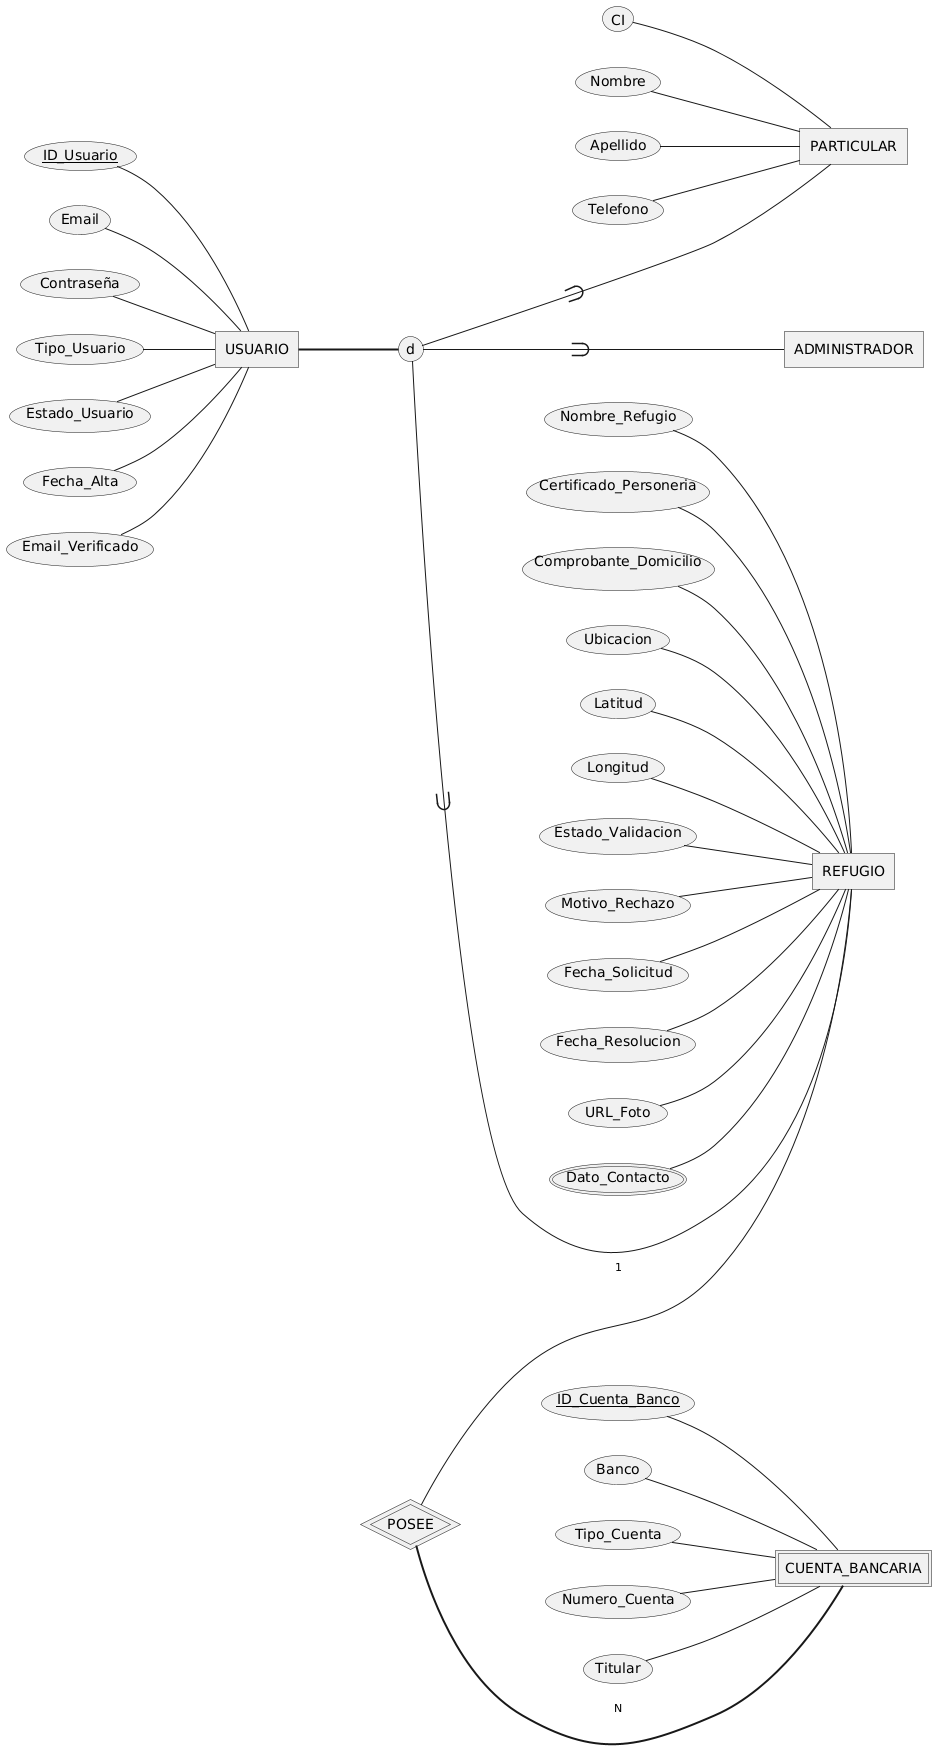

The diagram above was rendered by PlantUML. Its source (embedded in the PNG):
@startchen mer-usuarios
' MER de AdoptaUY, módulo Usuarios y refugios (con atributos)
skinparam defaultFontName DejaVu Sans
skinparam backgroundColor white
left to right direction
entity USUARIO {
  ID_Usuario <<key>>
  Email
  Contraseña
  Tipo_Usuario
  Estado_Usuario
  Fecha_Alta
  Email_Verificado
}
entity PARTICULAR {
  CI
  Nombre
  Apellido
  Telefono
}
entity ADMINISTRADOR {
}
entity REFUGIO {
  Nombre_Refugio
  Certificado_Personeria
  Comprobante_Domicilio
  Ubicacion
  Latitud
  Longitud
  Estado_Validacion
  Motivo_Rechazo
  Fecha_Solicitud
  Fecha_Resolucion
  URL_Foto
  Dato_Contacto <<multi>>
}
entity CUENTA_BANCARIA <<weak>> {
  ID_Cuenta_Banco <<key>>
  Banco
  Tipo_Cuenta
  Numero_Cuenta
  Titular
}
USUARIO =>= d { PARTICULAR, REFUGIO, ADMINISTRADOR }
relationship POSEE <<identifying>> {
}
POSEE -1- REFUGIO
POSEE =N= CUENTA_BANCARIA
@endchen